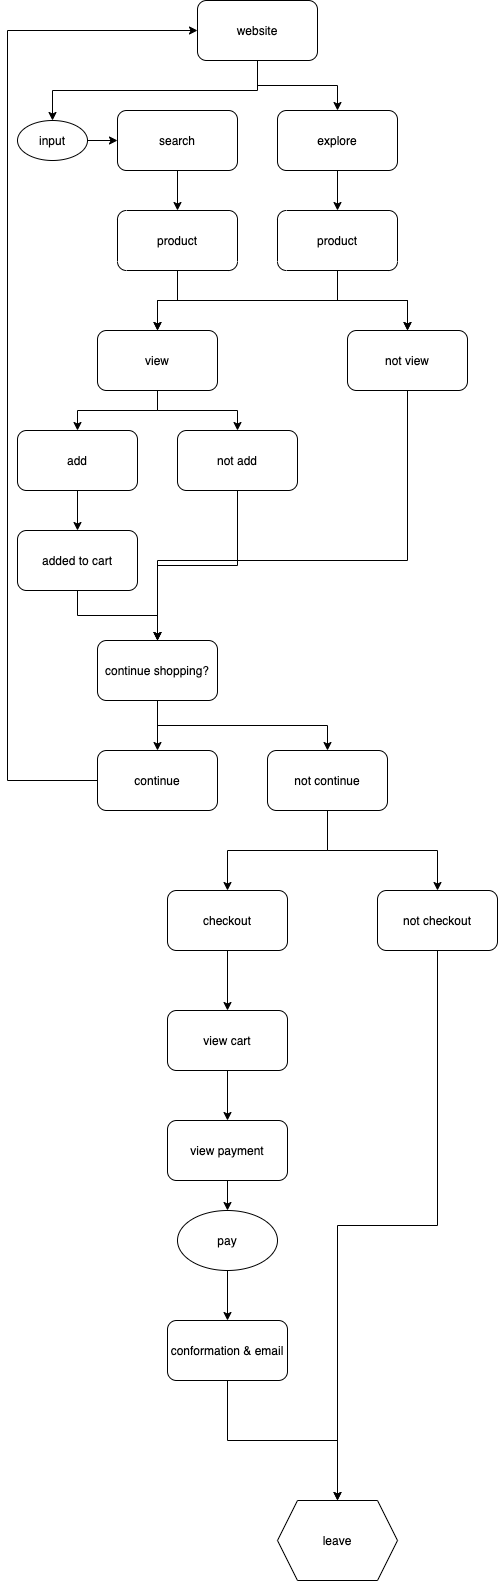

The diagram above was exported from draw.io. Its source (the exported page's mxGraphModel, read from the mxfile embedded in the PNG):
<mxGraphModel dx="670" dy="920" grid="1" gridSize="10" guides="1" tooltips="1" connect="1" arrows="1" fold="1" page="1" pageScale="1" pageWidth="850" pageHeight="1100" math="0" shadow="0">
  <root>
    <mxCell id="0" />
    <mxCell id="1" parent="0" />
    <mxCell id="6" style="edgeStyle=orthogonalEdgeStyle;rounded=0;orthogonalLoop=1;jettySize=auto;html=1;exitX=0.5;exitY=1;exitDx=0;exitDy=0;" edge="1" parent="1" source="2" target="4">
      <mxGeometry relative="1" as="geometry" />
    </mxCell>
    <mxCell id="34" style="edgeStyle=orthogonalEdgeStyle;rounded=0;orthogonalLoop=1;jettySize=auto;html=1;exitX=0.5;exitY=1;exitDx=0;exitDy=0;entryX=0.5;entryY=0;entryDx=0;entryDy=0;" edge="1" parent="1" source="2" target="7">
      <mxGeometry relative="1" as="geometry" />
    </mxCell>
    <mxCell id="2" value="website" style="rounded=1;whiteSpace=wrap;html=1;" vertex="1" parent="1">
      <mxGeometry x="210" y="30" width="120" height="60" as="geometry" />
    </mxCell>
    <mxCell id="11" style="edgeStyle=orthogonalEdgeStyle;rounded=0;orthogonalLoop=1;jettySize=auto;html=1;exitX=0.5;exitY=1;exitDx=0;exitDy=0;entryX=0.5;entryY=1;entryDx=0;entryDy=0;" edge="1" parent="1" source="3" target="9">
      <mxGeometry relative="1" as="geometry" />
    </mxCell>
    <mxCell id="3" value="search" style="rounded=1;whiteSpace=wrap;html=1;" vertex="1" parent="1">
      <mxGeometry x="130" y="140" width="120" height="60" as="geometry" />
    </mxCell>
    <mxCell id="12" style="edgeStyle=orthogonalEdgeStyle;rounded=0;orthogonalLoop=1;jettySize=auto;html=1;exitX=0.5;exitY=1;exitDx=0;exitDy=0;entryX=0.5;entryY=1;entryDx=0;entryDy=0;" edge="1" parent="1" source="4" target="10">
      <mxGeometry relative="1" as="geometry" />
    </mxCell>
    <mxCell id="4" value="explore" style="rounded=1;whiteSpace=wrap;html=1;" vertex="1" parent="1">
      <mxGeometry x="290" y="140" width="120" height="60" as="geometry" />
    </mxCell>
    <mxCell id="8" style="edgeStyle=orthogonalEdgeStyle;rounded=0;orthogonalLoop=1;jettySize=auto;html=1;exitX=1;exitY=0.5;exitDx=0;exitDy=0;entryX=0;entryY=0.5;entryDx=0;entryDy=0;" edge="1" parent="1" source="7" target="3">
      <mxGeometry relative="1" as="geometry" />
    </mxCell>
    <mxCell id="7" value="input" style="ellipse;whiteSpace=wrap;html=1;" vertex="1" parent="1">
      <mxGeometry x="30" y="150" width="70" height="40" as="geometry" />
    </mxCell>
    <mxCell id="14" style="edgeStyle=orthogonalEdgeStyle;rounded=0;orthogonalLoop=1;jettySize=auto;html=1;exitX=0.5;exitY=0;exitDx=0;exitDy=0;entryX=0.5;entryY=0;entryDx=0;entryDy=0;" edge="1" parent="1" source="9" target="13">
      <mxGeometry relative="1" as="geometry" />
    </mxCell>
    <mxCell id="28" style="edgeStyle=orthogonalEdgeStyle;rounded=0;orthogonalLoop=1;jettySize=auto;html=1;exitX=0.5;exitY=0;exitDx=0;exitDy=0;" edge="1" parent="1" source="9">
      <mxGeometry relative="1" as="geometry">
        <mxPoint x="420" y="360" as="targetPoint" />
      </mxGeometry>
    </mxCell>
    <mxCell id="9" value="product" style="rounded=1;whiteSpace=wrap;html=1;direction=west;" vertex="1" parent="1">
      <mxGeometry x="130" y="240" width="120" height="60" as="geometry" />
    </mxCell>
    <mxCell id="15" style="edgeStyle=orthogonalEdgeStyle;rounded=0;orthogonalLoop=1;jettySize=auto;html=1;exitX=0.5;exitY=0;exitDx=0;exitDy=0;" edge="1" parent="1" source="10">
      <mxGeometry relative="1" as="geometry">
        <mxPoint x="170" y="360" as="targetPoint" />
      </mxGeometry>
    </mxCell>
    <mxCell id="27" style="edgeStyle=orthogonalEdgeStyle;rounded=0;orthogonalLoop=1;jettySize=auto;html=1;exitX=0.5;exitY=0;exitDx=0;exitDy=0;entryX=0.5;entryY=0;entryDx=0;entryDy=0;" edge="1" parent="1" source="10" target="25">
      <mxGeometry relative="1" as="geometry" />
    </mxCell>
    <mxCell id="10" value="product" style="rounded=1;whiteSpace=wrap;html=1;direction=west;" vertex="1" parent="1">
      <mxGeometry x="290" y="240" width="120" height="60" as="geometry" />
    </mxCell>
    <mxCell id="18" style="edgeStyle=orthogonalEdgeStyle;rounded=0;orthogonalLoop=1;jettySize=auto;html=1;exitX=0.5;exitY=1;exitDx=0;exitDy=0;entryX=0.5;entryY=0;entryDx=0;entryDy=0;" edge="1" parent="1" source="13" target="16">
      <mxGeometry relative="1" as="geometry" />
    </mxCell>
    <mxCell id="19" style="edgeStyle=orthogonalEdgeStyle;rounded=0;orthogonalLoop=1;jettySize=auto;html=1;exitX=0.5;exitY=1;exitDx=0;exitDy=0;" edge="1" parent="1" source="13" target="17">
      <mxGeometry relative="1" as="geometry" />
    </mxCell>
    <mxCell id="13" value="view" style="rounded=1;whiteSpace=wrap;html=1;" vertex="1" parent="1">
      <mxGeometry x="110" y="360" width="120" height="60" as="geometry" />
    </mxCell>
    <mxCell id="22" style="edgeStyle=orthogonalEdgeStyle;rounded=0;orthogonalLoop=1;jettySize=auto;html=1;exitX=0.5;exitY=1;exitDx=0;exitDy=0;entryX=0.5;entryY=0;entryDx=0;entryDy=0;" edge="1" parent="1" source="16" target="20">
      <mxGeometry relative="1" as="geometry">
        <mxPoint x="90" y="550" as="targetPoint" />
      </mxGeometry>
    </mxCell>
    <mxCell id="16" value="add" style="rounded=1;whiteSpace=wrap;html=1;" vertex="1" parent="1">
      <mxGeometry x="30" y="460" width="120" height="60" as="geometry" />
    </mxCell>
    <mxCell id="24" style="edgeStyle=orthogonalEdgeStyle;rounded=0;orthogonalLoop=1;jettySize=auto;html=1;exitX=0.5;exitY=1;exitDx=0;exitDy=0;" edge="1" parent="1" source="17">
      <mxGeometry relative="1" as="geometry">
        <mxPoint x="170" y="670" as="targetPoint" />
      </mxGeometry>
    </mxCell>
    <mxCell id="17" value="not add" style="rounded=1;whiteSpace=wrap;html=1;" vertex="1" parent="1">
      <mxGeometry x="190" y="460" width="120" height="60" as="geometry" />
    </mxCell>
    <mxCell id="23" style="edgeStyle=orthogonalEdgeStyle;rounded=0;orthogonalLoop=1;jettySize=auto;html=1;exitX=0.5;exitY=1;exitDx=0;exitDy=0;" edge="1" parent="1" source="20" target="21">
      <mxGeometry relative="1" as="geometry" />
    </mxCell>
    <mxCell id="20" value="added to cart" style="rounded=1;whiteSpace=wrap;html=1;" vertex="1" parent="1">
      <mxGeometry x="30" y="560" width="120" height="60" as="geometry" />
    </mxCell>
    <mxCell id="31" style="edgeStyle=orthogonalEdgeStyle;rounded=0;orthogonalLoop=1;jettySize=auto;html=1;exitX=0.5;exitY=1;exitDx=0;exitDy=0;entryX=0.5;entryY=0;entryDx=0;entryDy=0;" edge="1" parent="1" source="21" target="29">
      <mxGeometry relative="1" as="geometry" />
    </mxCell>
    <mxCell id="32" style="edgeStyle=orthogonalEdgeStyle;rounded=0;orthogonalLoop=1;jettySize=auto;html=1;exitX=0.5;exitY=1;exitDx=0;exitDy=0;entryX=0.5;entryY=0;entryDx=0;entryDy=0;" edge="1" parent="1" source="21" target="30">
      <mxGeometry relative="1" as="geometry" />
    </mxCell>
    <mxCell id="21" value="continue shopping?" style="rounded=1;whiteSpace=wrap;html=1;" vertex="1" parent="1">
      <mxGeometry x="110" y="670" width="120" height="60" as="geometry" />
    </mxCell>
    <mxCell id="26" style="edgeStyle=orthogonalEdgeStyle;rounded=0;orthogonalLoop=1;jettySize=auto;html=1;exitX=0.5;exitY=1;exitDx=0;exitDy=0;entryX=0.5;entryY=0;entryDx=0;entryDy=0;" edge="1" parent="1" source="25" target="21">
      <mxGeometry relative="1" as="geometry">
        <Array as="points">
          <mxPoint x="420" y="590" />
          <mxPoint x="170" y="590" />
        </Array>
      </mxGeometry>
    </mxCell>
    <mxCell id="25" value="not view" style="rounded=1;whiteSpace=wrap;html=1;" vertex="1" parent="1">
      <mxGeometry x="360" y="360" width="120" height="60" as="geometry" />
    </mxCell>
    <mxCell id="36" style="edgeStyle=orthogonalEdgeStyle;rounded=0;orthogonalLoop=1;jettySize=auto;html=1;exitX=0;exitY=0.5;exitDx=0;exitDy=0;entryX=0;entryY=0.5;entryDx=0;entryDy=0;" edge="1" parent="1" source="29" target="2">
      <mxGeometry relative="1" as="geometry">
        <Array as="points">
          <mxPoint x="20" y="810" />
          <mxPoint x="20" y="60" />
        </Array>
      </mxGeometry>
    </mxCell>
    <mxCell id="29" value="continue" style="rounded=1;whiteSpace=wrap;html=1;" vertex="1" parent="1">
      <mxGeometry x="110" y="780" width="120" height="60" as="geometry" />
    </mxCell>
    <mxCell id="38" style="edgeStyle=orthogonalEdgeStyle;rounded=0;orthogonalLoop=1;jettySize=auto;html=1;exitX=0.5;exitY=1;exitDx=0;exitDy=0;entryX=0.5;entryY=0;entryDx=0;entryDy=0;" edge="1" parent="1" source="30" target="35">
      <mxGeometry relative="1" as="geometry" />
    </mxCell>
    <mxCell id="39" style="edgeStyle=orthogonalEdgeStyle;rounded=0;orthogonalLoop=1;jettySize=auto;html=1;exitX=0.5;exitY=1;exitDx=0;exitDy=0;" edge="1" parent="1" source="30" target="37">
      <mxGeometry relative="1" as="geometry" />
    </mxCell>
    <mxCell id="30" value="not continue" style="rounded=1;whiteSpace=wrap;html=1;" vertex="1" parent="1">
      <mxGeometry x="280" y="780" width="120" height="60" as="geometry" />
    </mxCell>
    <mxCell id="43" style="edgeStyle=orthogonalEdgeStyle;rounded=0;orthogonalLoop=1;jettySize=auto;html=1;exitX=0.5;exitY=1;exitDx=0;exitDy=0;entryX=0.5;entryY=0;entryDx=0;entryDy=0;" edge="1" parent="1" source="35" target="42">
      <mxGeometry relative="1" as="geometry" />
    </mxCell>
    <mxCell id="35" value="checkout" style="rounded=1;whiteSpace=wrap;html=1;" vertex="1" parent="1">
      <mxGeometry x="180" y="920" width="120" height="60" as="geometry" />
    </mxCell>
    <mxCell id="41" style="edgeStyle=orthogonalEdgeStyle;rounded=0;orthogonalLoop=1;jettySize=auto;html=1;exitX=0.5;exitY=1;exitDx=0;exitDy=0;entryX=0.5;entryY=0;entryDx=0;entryDy=0;" edge="1" parent="1" source="37" target="40">
      <mxGeometry relative="1" as="geometry" />
    </mxCell>
    <mxCell id="37" value="not checkout" style="rounded=1;whiteSpace=wrap;html=1;" vertex="1" parent="1">
      <mxGeometry x="390" y="920" width="120" height="60" as="geometry" />
    </mxCell>
    <mxCell id="40" value="leave" style="shape=hexagon;perimeter=hexagonPerimeter2;whiteSpace=wrap;html=1;fixedSize=1;" vertex="1" parent="1">
      <mxGeometry x="290" y="1530" width="120" height="80" as="geometry" />
    </mxCell>
    <mxCell id="45" style="edgeStyle=orthogonalEdgeStyle;rounded=0;orthogonalLoop=1;jettySize=auto;html=1;exitX=0.5;exitY=1;exitDx=0;exitDy=0;" edge="1" parent="1" source="42" target="44">
      <mxGeometry relative="1" as="geometry" />
    </mxCell>
    <mxCell id="42" value="view cart" style="rounded=1;whiteSpace=wrap;html=1;" vertex="1" parent="1">
      <mxGeometry x="180" y="1040" width="120" height="60" as="geometry" />
    </mxCell>
    <mxCell id="47" style="edgeStyle=orthogonalEdgeStyle;rounded=0;orthogonalLoop=1;jettySize=auto;html=1;exitX=0.5;exitY=1;exitDx=0;exitDy=0;entryX=0.5;entryY=0;entryDx=0;entryDy=0;" edge="1" parent="1" source="44" target="46">
      <mxGeometry relative="1" as="geometry" />
    </mxCell>
    <mxCell id="44" value="view payment" style="rounded=1;whiteSpace=wrap;html=1;" vertex="1" parent="1">
      <mxGeometry x="180" y="1150" width="120" height="60" as="geometry" />
    </mxCell>
    <mxCell id="49" style="edgeStyle=orthogonalEdgeStyle;rounded=0;orthogonalLoop=1;jettySize=auto;html=1;exitX=0.5;exitY=1;exitDx=0;exitDy=0;entryX=0.5;entryY=0;entryDx=0;entryDy=0;" edge="1" parent="1" source="46" target="48">
      <mxGeometry relative="1" as="geometry" />
    </mxCell>
    <mxCell id="46" value="pay" style="ellipse;whiteSpace=wrap;html=1;" vertex="1" parent="1">
      <mxGeometry x="190" y="1240" width="100" height="60" as="geometry" />
    </mxCell>
    <mxCell id="50" style="edgeStyle=orthogonalEdgeStyle;rounded=0;orthogonalLoop=1;jettySize=auto;html=1;exitX=0.5;exitY=1;exitDx=0;exitDy=0;" edge="1" parent="1" source="48">
      <mxGeometry relative="1" as="geometry">
        <mxPoint x="350" y="1530" as="targetPoint" />
      </mxGeometry>
    </mxCell>
    <mxCell id="48" value="conformation &amp;amp; email" style="rounded=1;whiteSpace=wrap;html=1;" vertex="1" parent="1">
      <mxGeometry x="180" y="1350" width="120" height="60" as="geometry" />
    </mxCell>
  </root>
</mxGraphModel>